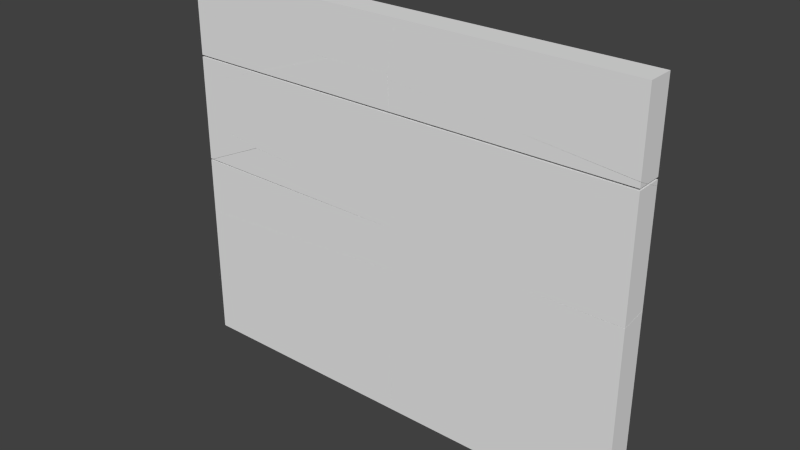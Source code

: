 # Source: SignPost_EXP_14.blend  (saved by Blender 2.76.0; exported with 4.5.12 LTS)
import bpy
from mathutils import Matrix  # noqa: F401  (used for matrix-valued properties, if any)

bpy.ops.wm.read_factory_settings(use_empty=True)
scene = bpy.context.scene
scene.name = 'Scene'

# ---- collections
col_collection_1 = bpy.data.collections.new('Collection 1'); scene.collection.children.link(col_collection_1)
col_collection_1.hide_render = True
col_collection_1.hide_viewport = True
col_collection_2 = bpy.data.collections.new('Collection 2'); scene.collection.children.link(col_collection_2)

# ---- world
world_world = bpy.data.worlds.new('World'); scene.world = world_world
world_world.color = (0.05088, 0.05088, 0.05088)
world_world.use_sun_shadow = False
world_world.sun_shadow_jitter_overblur = 0.0
world_world.cycles.sampling_method = 'MANUAL'
world_world.cycles.sample_map_resolution = 256

# ---- meshes
me_cube_000 = bpy.data.meshes.new('Cube.000')
me_cube_000.from_pydata([(-0.6108, -0.1727, 0.813), (-0.6108, -0.1035, 0.5336), (-0.6108, -0.1727, 0.8181), (-0.6108, -0.1035, 0.5372), (-0.6108, -0.1035, 0.02599), (-0.6108, -0.1035, 1.031), (-0.6108, -0.1035, 0.813), (-0.6108, -0.1035, 0.8181), (0.6108, -0.1035, 1.031), (0.6108, -0.1035, 0.02599), (-0.6108, -0.1035, 0.2462), (-0.6108, -0.1035, 0.2507), (0.6108, -0.1727, 0.02599), (0.6108, -0.1727, 1.031), (-0.6108, -0.1727, 1.031), (-0.6108, -0.1727, 0.02599), (-0.6108, -0.1727, 0.5372), (-0.6108, -0.1727, 0.5336), (-0.6108, -0.1727, 0.2507), (-0.6108, -0.1727, 0.2462), (0.6108, -0.1727, 0.2462), (0.6108, -0.1727, 0.2507), (0.6108, -0.1727, 0.5336), (0.6108, -0.1727, 0.5372), (0.6108, -0.1727, 0.813), (0.6108, -0.1727, 0.8181), (0.6108, -0.1035, 0.2462), (0.6108, -0.1035, 0.2507), (0.6108, -0.1035, 0.5336), (0.6108, -0.1035, 0.5372), (0.6108, -0.1035, 0.813), (0.6108, -0.1035, 0.8181)], [], [(20, 19, 15, 12), (12, 15, 4, 9), (27, 28, 22, 21), (31, 7, 5, 8), (10, 4, 15, 19), (25, 2, 7, 31), (31, 8, 13, 25), (20, 26, 10, 19), (5, 7, 2, 14), (9, 26, 20, 12), (8, 5, 14, 13), (6, 3, 16, 0), (29, 30, 24, 23), (1, 11, 18, 17), (9, 4, 10, 26), (27, 11, 1, 28), (21, 18, 11, 27), (29, 3, 6, 30), (22, 28, 1, 17), (13, 14, 2, 25), (24, 30, 6, 0), (24, 0, 16, 23), (23, 16, 3, 29), (22, 17, 18, 21)])
_uv = me_cube_000.uv_layers.new(name='UVMap')
_uv.uv.foreach_set('vector', [0.9973, 0.2166, 0.0007367, 0.2166, 0.0007367, -0.001946, 0.9973, -0.002059, 0.0007367, 0.0, 0.0007367, 0.0, 0.0007367, 0.0, 0.0007367, 0.0, 0.0007367, 0.0, 0.0007367, 0.0, 0.0007367, 0.0, 0.0007367, 0.0, 0.0007367, 0.0, 0.0007367, 0.0, 0.0007367, 0.0, 0.0007367, 0.0, 0.0007367, 0.0, 0.0007367, 0.0, 0.0007367, 0.0, 0.0007367, 0.0, 0.0007367, 0.0, 0.0007367, 0.0, 0.0007367, 0.0, 0.0007367, 0.0, 0.0007367, 0.0, 0.0007367, 0.0, 0.0007367, 0.0, 0.0007367, 0.0, 0.0007367, 0.0, 0.0007367, 0.0, 0.0007367, 0.0, 0.0007367, 0.0, 0.0007367, 0.0, 0.0007367, 0.0, 0.0007367, 0.0, 0.0007367, 0.0, 0.0007367, 0.0, 0.0007367, 0.0, 0.0007367, 0.0, 0.0007367, 0.0, 0.0007367, 0.0, 0.0007367, 0.0, 0.0007367, 0.0, 0.0007367, 0.0, 0.0007367, 0.0, 0.0007367, 0.0, 0.0007367, 0.0, 0.0007367, 0.0, 0.0007367, 0.0, 0.0007367, 0.0, 0.0007367, 0.0, 0.0007367, 0.0, 0.0007367, 0.0, 0.0007367, 0.0, 0.0007367, 0.0, 0.0007367, 0.0, 0.0007367, 0.0, 0.0007367, 0.0, 0.0007367, 0.0, 0.0007367, 0.0, 0.0007367, 0.0, 0.0007367, 0.0, 0.0007367, 0.0, 0.0007367, 0.0, 0.0007367, 0.0, 0.0007367, 0.0, 0.0007367, 0.0, 0.0007367, 0.0, 0.0007367, 0.0, 0.0007367, 0.0, 0.0007367, 0.0, 0.0007367, 0.0, 0.0007367, 0.0, 0.0007367, 0.0, 0.0007367, 0.0, 0.0007367, 0.0, 0.9973, 0.9987, 0.0007367, 0.9984, 0.0007367, 0.7561, 0.9973, 0.7561, 0.0007367, 0.0, 0.0007367, 0.0, 0.0007367, 0.0, 0.0007367, 0.0, 0.9973, 0.7561, 0.0007367, 0.7561, 0.0007367, 0.499, 0.9973, 0.499, 0.0007367, 0.0, 0.0007367, 0.0, 0.0007367, 0.0, 0.0007367, 0.0, 0.9973, 0.4977, 0.0007367, 0.4977, 0.0007367, 0.2207, 0.9973, 0.2207])
me_cube_000.use_remesh_preserve_volume = False
me_cube_000.use_remesh_preserve_attributes = False
me_cube_000.use_mirror_vertex_groups = False
me_cube_000.update()
me_mesh_069 = bpy.data.meshes.new('Mesh.069')
me_mesh_069.from_pydata([(0.2377, 0.02775, 0.06851), (0.2242, -0.04139, 0.04151), (0.2483, -0.04139, 0.0418), (0.2478, 0.02775, 0.06864), (-0.1248, 0.02775, 0.05814), (0.07168, -0.04139, 0.03714), (0.2508, -0.04139, 0.007303), (0.2537, 0.02775, -0.01366), (-0.3368, 0.02775, -0.01751), (-0.3551, 0.01471, -0.04124), (-0.3551, 0.01163, -0.0453), (-0.1593, -0.04139, -0.0453), (0.2524, -0.04139, -0.0453), (0.2547, 0.02775, -0.0453), (-0.3551, 0.02775, -0.02414), (-0.3551, 0.02775, -0.0453), (0.2242, -0.04139, 0.04151), (0.2483, -0.04139, 0.0418), (0.2478, 0.02775, 0.06864), (0.2377, 0.02775, 0.06851), (0.07168, -0.04139, 0.03714), (-0.1248, 0.02775, 0.05814), (0.2508, -0.04139, 0.007303), (0.2537, 0.02775, -0.01366), (-0.3551, 0.01471, -0.04124), (-0.3551, 0.01163, -0.0453), (-0.1593, -0.04139, -0.0453), (-0.3368, 0.02775, -0.01751), (0.2524, -0.04139, -0.0453), (0.2547, 0.02775, -0.0453), (-0.3551, 0.02775, -0.02414)], [], [(19, 16, 17, 18), (21, 20, 16, 19), (18, 17, 22, 23), (27, 24, 25, 26, 20, 21), (23, 22, 28, 29), (24, 27, 30), (13, 15, 14, 8, 4, 0, 3, 7), (12, 11, 10, 15, 13), (14, 15, 10, 9), (11, 12, 6, 2, 1, 5)])
_k = set([(0, 3), (0, 4), (1, 2), (1, 5), (2, 6), (3, 7), (4, 8), (5, 11), (6, 12), (7, 13), (8, 14), (9, 10), (9, 14), (10, 11), (12, 13), (16, 17), (16, 20), (17, 22), (18, 19), (18, 23), (19, 21), (20, 26), (21, 27), (22, 28), (23, 29), (24, 25), (24, 30), (25, 26), (27, 30), (28, 29)])
me_mesh_069.attributes.new('sharp_edge', 'BOOLEAN', 'EDGE').data.foreach_set('value', [ (min(e.vertices), max(e.vertices)) in _k for e in me_mesh_069.edges])
_uv = me_mesh_069.uv_layers.new(name='UVMap')
_uv.uv.foreach_set('vector', [0.2949, 0.0, 0.7032, 0.0, 0.7046, 0.7046, 0.2954, 0.2954, 1.0, 0.2947, 1.0, 0.7032, 0.7032, 0.7032, 0.2949, 0.2949, 0.2954, 0.0, 0.7046, 0.0, 1.0, 0.2947, 1.0, 0.7029, 0.5064, 0.0, 0.6388, 0.0, 0.6657, 0.006018, 0.9339, 0.382, 0.7032, 0.7032, 0.2947, 0.2947, 0.2971, 0.0, 0.7053, 0.0, 0.913, 0.2083, 0.422, 0.1253, 0.3612, 0.0, 0.4936, 0.0, 0.4927, 0.4865, 0.0007367, 0.0, 0.0007367, 0.0, 0.0007367, 0.0, 0.0007367, 0.0, 0.0007367, 0.0, 0.0007367, 0.0, 0.0007367, 0.0, 0.0007367, 0.0, 0.0007367, 0.0, 0.0007367, 0.0, 0.0007367, 0.0, 0.0007367, 0.0, 0.0007367, 0.0, 0.0007367, 0.0, 0.0007367, 0.0, 0.0007367, 0.0, 0.0007367, 0.0, 0.1605, 0.7561, 0.4964, 0.7561, 0.495, 0.8159, 0.493, 0.8552, 0.4734, 0.8548, 0.3489, 0.8499])
me_mesh_069.use_remesh_preserve_volume = False
me_mesh_069.use_remesh_preserve_attributes = False
me_mesh_069.use_mirror_vertex_groups = False
me_mesh_069.update()
me_mesh_068 = bpy.data.meshes.new('Mesh.068')
me_mesh_068.from_pydata([(-0.2403, 0.03436, 0.0719), (-0.2288, -0.01954, 0.1134), (-0.2329, 0.03436, 0.1134), (-0.2502, 0.03436, 0.01433), (-0.2492, -0.03477, -0.01232), (-0.2275, -0.03477, 0.1134), (-0.2453, 0.03436, -0.05894), (-0.2484, -0.03477, -0.02549), (-0.2433, -0.03477, -0.02619), (0.1709, 0.03436, -0.09975), (0.2005, 0.02829, -0.09975), (-0.04673, -0.03477, -0.04542), (0.3682, -0.005842, -0.09975), (0.3682, -0.03477, -0.08589), (0.3682, 0.03436, -0.09975), (0.3682, 0.03436, 0.1134), (0.3682, -0.03477, 0.1134), (-0.2288, -0.01954, 0.1134), (-0.2329, 0.03436, 0.1134), (-0.2492, -0.03477, -0.01232), (-0.2275, -0.03477, 0.1134), (-0.2403, 0.03436, 0.0719), (-0.2502, 0.03436, 0.01433), (-0.2453, 0.03436, -0.05894), (-0.2484, -0.03477, -0.02549), (0.1709, 0.03436, -0.09975), (0.2005, 0.02829, -0.09975), (0.3682, -0.005842, -0.09975), (0.3682, -0.03477, -0.08589), (-0.04673, -0.03477, -0.04542), (-0.2433, -0.03477, -0.02619)], [], [(21, 17, 18), (22, 19, 20, 17, 21), (19, 22, 23, 24), (29, 10, 27, 28), (12, 14, 15, 16, 13), (25, 14, 12, 26), (15, 2, 1, 5, 16), (16, 5, 4, 7, 30, 11, 13), (24, 23, 8), (8, 23, 9, 10, 29), (14, 25, 6, 3, 0, 2, 15)])
_k = set([(0, 2), (0, 3), (1, 2), (1, 5), (3, 6), (4, 5), (4, 7), (6, 25), (7, 30), (8, 24), (8, 29), (9, 10), (9, 23), (10, 27), (11, 13), (11, 30), (12, 13), (12, 26), (17, 18), (17, 20), (18, 21), (19, 20), (19, 24), (21, 22), (22, 23), (25, 26), (27, 28), (28, 29)])
me_mesh_068.attributes.new('sharp_edge', 'BOOLEAN', 'EDGE').data.foreach_set('value', [ (min(e.vertices), max(e.vertices)) in _k for e in me_mesh_068.edges])
_uv = me_mesh_068.uv_layers.new(name='UVMap')
_uv.uv.foreach_set('vector', [1.0, 0.2951, 1.0, 0.6145, 0.6815, 0.2958, 0.3715, 0.0, 0.887, 0.0, 0.7203, 0.6446, 0.6145, 0.6145, 0.2951, 0.2951, 0.113, 0.0, 0.6285, 0.0, 0.6255, 0.6255, 0.1124, 0.1124, 1.0, 0.297, 1.0, 0.6706, 0.5426, 0.4667, 0.3705, 0.2947, 0.0007367, 0.0, 0.0007367, 0.0, 0.0007367, 0.0, 0.0007367, 0.0, 0.0007367, 0.0, 0.0007367, 0.0, 0.0007367, 0.0, 0.0007367, 0.0, 0.0007367, 0.0, 0.0007367, 0.0, 0.0007367, 0.0, 0.0007367, 0.0, 0.0007367, 0.0, 0.0007367, 0.0, 0.9973, 0.9987, 0.5113, 0.9985, 0.4936, 0.8555, 0.4943, 0.8406, 0.4985, 0.8398, 0.6588, 0.8179, 0.9973, 0.7719, 0.1124, 0.0, 1.0, 0.2973, 1.0, 0.7046, 0.2954, 0.0, 0.7027, 0.0, 0.7061, 0.6258, 0.6706, 0.6706, 0.297, 0.297, 0.0007367, 0.0, 0.0007367, 0.0, 0.0007367, 0.0, 0.0007367, 0.0, 0.0007367, 0.0, 0.0007367, 0.0, 0.0007367, 0.0])
me_mesh_068.use_remesh_preserve_volume = False
me_mesh_068.use_remesh_preserve_attributes = False
me_mesh_068.use_mirror_vertex_groups = False
me_mesh_068.update()
me_mesh_067 = bpy.data.meshes.new('Mesh.067')
me_mesh_067.from_pydata([(0.2027, 0.04141, -0.02514), (-0.1408, -0.02772, 0.0417), (0.4026, -0.02772, -0.01203), (0.4026, 0.000658, -0.02553), (-0.2107, 0.04141, 0.01539), (-0.2136, -0.02772, 0.04883), (-0.2106, 0.04141, 0.006241), (-0.2135, -0.02772, 0.02711), (-0.2096, 0.04141, -0.02553), (-0.2118, -0.02772, -0.02553), (0.4026, -0.02772, -0.02553), (-0.2096, 0.04141, -0.02553), (-0.2106, 0.04141, 0.006241), (-0.2107, 0.04141, 0.01539), (0.2027, 0.04141, -0.02514), (-0.2118, -0.02772, -0.02553), (0.4026, 0.000658, -0.02553), (0.4026, -0.02772, -0.01203), (-0.1408, -0.02772, 0.0417), (-0.2136, -0.02772, 0.04883), (-0.2135, -0.02772, 0.02711)], [], [(13, 19, 18, 14), (19, 13, 12, 20), (20, 12, 11, 15), (17, 10, 16), (9, 10, 17, 1, 5, 7), (14, 18, 2, 3), (0, 8, 6, 4), (10, 9, 8, 0, 16)])
_k = set([(0, 4), (0, 16), (1, 5), (1, 17), (2, 3), (2, 18), (3, 14), (4, 6), (5, 7), (6, 8), (7, 9), (8, 9), (11, 12), (11, 15), (12, 13), (13, 14), (15, 20), (16, 17), (18, 19), (19, 20)])
me_mesh_067.attributes.new('sharp_edge', 'BOOLEAN', 'EDGE').data.foreach_set('value', [ (min(e.vertices), max(e.vertices)) in _k for e in me_mesh_067.edges])
_uv = me_mesh_067.uv_layers.new(name='UVMap')
_uv.uv.foreach_set('vector', [0.3749, 0.0, 0.8899, 0.0, 1.0, 0.1101, 1.0, 0.625, 0.1101, 0.0, 0.6251, 0.0, 1.0, 0.297, 1.0, 0.7051, 0.7051, 0.7051, 0.297, 0.297, 0.4227, 0.297, 0.9133, 0.7051, 0.0007367, 0.0, 0.0007367, 0.0, 0.0007367, 0.0, 0.4961, 0.7561, 0.9973, 0.7561, 0.9973, 0.7715, 0.554, 0.8326, 0.4946, 0.8407, 0.4947, 0.816, 0.375, 0.0, 0.8899, 0.0, 0.7192, 0.6447, 0.5522, 0.4774, 0.0007367, 0.0, 0.0007367, 0.0, 0.0007367, 0.0, 0.0007367, 0.0, 0.0007367, 0.0, 0.0007367, 0.0, 0.0007367, 0.0, 0.0007367, 0.0, 0.0007367, 0.0])
me_mesh_067.use_remesh_preserve_volume = False
me_mesh_067.use_remesh_preserve_attributes = False
me_mesh_067.use_mirror_vertex_groups = False
me_mesh_067.update()
me_mesh_066 = bpy.data.meshes.new('Mesh.066')
me_mesh_066.from_pydata([(-0.04916, 0.0272, 0.05811), (-0.06767, 0.001477, 0.05715), (-0.06767, -0.01541, 0.05589), (-0.02721, 0.0272, 0.05696), (-0.06767, 0.02588, -0.03427), (-0.06767, 0.02709, -0.03932), (0.3599, -0.04194, 0.02174), (0.1624, 0.0272, 0.04293), (-0.06767, -0.04194, 0.05336), (-0.04584, 0.0272, -0.03152), (-0.05702, 0.008565, -0.06026), (-0.06767, 0.01137, -0.06026), (0.1306, -0.04194, -0.06026), (-0.06767, -0.04194, -0.06026), (-0.04916, 0.0272, 0.05811), (-0.02721, 0.0272, 0.05696), (0.1624, 0.0272, 0.04293), (-0.04584, 0.0272, -0.03152), (-0.06767, 0.02709, -0.03932), (-0.06767, 0.01137, -0.06026), (-0.05702, 0.008565, -0.06026), (-0.06767, 0.02588, -0.03427), (0.1306, -0.04194, -0.06026), (0.3599, -0.04194, 0.02174), (-0.06767, -0.04194, 0.05336), (-0.06767, -0.01541, 0.05589), (-0.06767, 0.001477, 0.05715)], [], [(14, 26, 25, 15), (20, 17, 16, 23, 12), (21, 0, 3, 7, 9, 18), (22, 13, 19, 10), (24, 13, 22, 6), (19, 13, 24, 2, 1, 21, 18), (26, 14, 4), (5, 17, 20, 11), (23, 16, 15, 25, 8)])
_k = set([(0, 3), (0, 21), (1, 2), (1, 21), (2, 24), (3, 7), (4, 14), (4, 26), (5, 11), (5, 17), (6, 22), (6, 24), (7, 9), (8, 23), (8, 25), (9, 18), (10, 19), (10, 22), (11, 20), (12, 20), (12, 23), (14, 15), (15, 16), (16, 17), (18, 19), (25, 26)])
me_mesh_066.attributes.new('sharp_edge', 'BOOLEAN', 'EDGE').data.foreach_set('value', [ (min(e.vertices), max(e.vertices)) in _k for e in me_mesh_066.edges])
_uv = me_mesh_066.uv_layers.new(name='UVMap')
_uv.uv.foreach_set('vector', [0.3424, 0.0, 0.5196, 0.0, 1.0, 0.3638, 1.0, 0.657, 0.4048, 0.4048, 0.2944, 0.2944, 0.2957, 0.0, 0.7059, 0.0, 0.705, 0.3699, 0.0007367, 0.0, 0.0007367, 0.0, 0.0007367, 0.0, 0.0007367, 0.0, 0.0007367, 0.0, 0.0007367, 0.0, 0.0007367, 0.0, 0.0007367, 0.0, 0.0007367, 0.0, 0.0007367, 0.0, 0.0007367, 0.8853, 0.0007367, 0.7561, 0.1625, 0.7561, 0.3495, 0.8493, 0.0007367, 0.0, 0.0007367, 0.0, 0.0007367, 0.0, 0.0007367, 0.0, 0.0007367, 0.0, 0.0007367, 0.0, 0.0007367, 0.0, 0.4804, 0.0, 0.6576, 0.0, 1.0, 0.5193, 0.4942, 0.0, 1.0, 0.2944, 1.0, 0.4048, 0.7128, 0.221, 0.2941, 0.0, 0.7043, 0.0, 0.343, 0.0, 0.6362, 0.0, 0.9847, 0.6899])
me_mesh_066.use_remesh_preserve_volume = False
me_mesh_066.use_remesh_preserve_attributes = False
me_mesh_066.use_mirror_vertex_groups = False
me_mesh_066.update()
me_mesh_065 = bpy.data.meshes.new('Mesh.065')
me_mesh_065.from_pydata([(-0.002687, 0.005055, -0.05433), (0.0143, 0.005055, 0.0364), (-0.00387, -0.02022, 0.03536), (-0.00387, 0.005055, -0.06038), (-0.00387, 0.005055, 0.04296), (-0.002687, 0.005055, -0.05433), (0.0143, 0.005055, 0.0364), (-0.00387, 0.005055, 0.04296), (-0.00387, 0.005055, -0.06038), (-0.00387, -0.02022, 0.03536)], [], [(9, 1, 7), (8, 4, 6, 5), (3, 0, 1, 9), (4, 8, 2)])
_k = set([(0, 1), (0, 3), (1, 7), (2, 4), (2, 8), (3, 9), (4, 6), (5, 6), (5, 8), (7, 9)])
me_mesh_065.attributes.new('sharp_edge', 'BOOLEAN', 'EDGE').data.foreach_set('value', [ (min(e.vertices), max(e.vertices)) in _k for e in me_mesh_065.edges])
_uv = me_mesh_065.uv_layers.new(name='UVMap')
_uv.uv.foreach_set('vector', [0.5201, 0.5201, 0.3458, 0.3458, 0.5206, 0.3451, 0.0007367, 0.0, 0.0007367, 0.0, 0.0007367, 0.0, 0.0007367, 0.0, 0.4789, 0.0, 0.4903, 0.0, 1.0, 0.3458, 1.0, 0.5201, 0.0007367, 0.0, 0.0007367, 0.0, 0.0007367, 0.0])
me_mesh_065.use_remesh_preserve_volume = False
me_mesh_065.use_remesh_preserve_attributes = False
me_mesh_065.use_mirror_vertex_groups = False
me_mesh_065.update()
me_mesh_064 = bpy.data.meshes.new('Mesh.064')
me_mesh_064.from_pydata([(0.2559, 0.0356, 0.1774), (0.2581, -0.03354, 0.1783), (0.2566, -0.03354, 0.04703), (0.05968, 0.0356, 0.1657), (-0.2105, -0.03354, 0.1503), (-0.3571, 0.0356, 0.1406), (-0.3571, -0.03354, 0.1415), (0.2556, -0.01648, 0.001814), (0.2524, 0.0356, -0.1363), (0.2539, 0.0356, 0.001814), (0.2561, -0.03354, 0.001814), (0.2534, -0.03354, -0.2184), (0.2514, 0.0356, -0.2184), (-0.3571, -0.03354, 0.001814), (-0.3571, -0.03354, -0.2184), (-0.3571, 0.0356, 0.001814), (-0.3571, 0.0356, -0.2184), (-0.3571, -0.03354, 0.1415), (-0.3571, 0.0356, 0.1406), (0.05968, 0.0356, 0.1657), (0.2559, 0.0356, 0.1774), (0.2566, -0.03354, 0.04703), (0.2581, -0.03354, 0.1783), (-0.2105, -0.03354, 0.1503), (0.2534, -0.03354, -0.2184), (0.2561, -0.03354, 0.001814), (0.2561, -0.03354, 0.001814), (0.2556, -0.01648, 0.001814), (0.2556, -0.01648, 0.001814), (0.2539, 0.0356, 0.001814), (0.2539, 0.0356, 0.001814), (0.2514, 0.0356, -0.2184), (0.2524, 0.0356, -0.1363)], [], [(19, 23, 22, 20), (23, 19, 18, 17), (27, 32, 30), (32, 27, 25, 11, 12), (26, 13, 14, 24), (29, 15, 13, 26, 28), (15, 16, 14, 13), (24, 14, 16, 31), (31, 16, 15, 29, 8), (20, 22, 21, 7, 9), (7, 21, 10), (5, 15, 13, 6), (29, 15, 5, 3, 0), (6, 13, 26, 2, 1, 4)])
_k = set([(0, 3), (0, 29), (1, 2), (1, 4), (2, 26), (3, 5), (4, 6), (5, 6), (7, 9), (7, 10), (8, 29), (8, 31), (9, 20), (10, 21), (11, 12), (11, 25), (12, 32), (17, 18), (17, 23), (18, 19), (19, 20), (21, 22), (22, 23), (24, 26), (24, 31), (25, 27), (26, 28), (27, 30), (28, 29), (30, 32)])
me_mesh_064.attributes.new('sharp_edge', 'BOOLEAN', 'EDGE').data.foreach_set('value', [ (min(e.vertices), max(e.vertices)) in _k for e in me_mesh_064.edges])
_uv = me_mesh_064.uv_layers.new(name='UVMap')
_uv.uv.foreach_set('vector', [0.2944, 0.0, 0.7031, 0.0, 0.705, 0.705, 0.2952, 0.2952, 0.7031, 0.7031, 0.2944, 0.2944, 0.9247, 0.2934, 0.9248, 0.7028, 1.0, 0.3962, 1.0, 0.705, 0.6897, 0.3946, 0.295, 0.0, 0.6038, 0.0, 0.7046, 0.1007, 0.7032, 0.591, 0.2945, 0.1829, 0.501, 0.2166, 0.0007367, 0.2166, 0.0007367, -0.001946, 0.4988, -0.002002, 0.0007367, 0.0, 0.0007367, 0.0, 0.0007367, 0.0, 0.0007367, 0.0, 0.0007367, 0.0, 0.0007367, 0.0, 0.0007367, 0.0, 0.0007367, 0.0, 0.0007367, 0.0, 0.0007367, 0.0, 0.0007367, 0.0, 0.0007367, 0.0, 0.0007367, 0.0, 0.0007367, 0.0, 0.0007367, 0.0, 0.0007367, 0.0, 0.0007367, 0.0, 0.0007367, 0.0, 0.2952, 0.0, 0.705, 0.0, 1.0, 0.2951, 1.0, 0.3861, 0.6796, 0.3845, 0.6139, 0.0, 0.7049, 0.0, 0.7047, 0.09061, 0.0007367, 0.0, 0.0007367, 0.0, 0.0007367, 0.0, 0.0007367, 0.0, 0.0007367, 0.0, 0.0007367, 0.0, 0.0007367, 0.0, 0.0007367, 0.0, 0.0007367, 0.0, 0.0007367, 0.353, 0.0007367, 0.2207, 0.501, 0.2207, 0.5014, 0.2606, 0.5026, 0.3891, 0.1203, 0.3617])
me_mesh_064.use_remesh_preserve_volume = False
me_mesh_064.use_remesh_preserve_attributes = False
me_mesh_064.use_mirror_vertex_groups = False
me_mesh_064.update()
me_mesh_063 = bpy.data.meshes.new('Mesh.063')
me_mesh_063.from_pydata([(-0.02252, 0.02261, 0.01257), (-0.03118, 0.008187, -0.009673), (-0.03118, 0.02488, 0.01257), (-0.005515, 0.01804, 0.01257), (0.1527, -0.02457, 0.01257), (-0.03118, -0.02457, -0.05319), (-0.03118, -0.02457, 0.01257), (-0.03118, 0.02488, 0.01257), (-0.03118, 0.008187, -0.009673), (-0.03118, -0.02457, -0.05319), (0.1527, -0.02457, 0.01257), (-0.005515, 0.01804, 0.01257), (-0.02252, 0.02261, 0.01257)], [], [(11, 4, 5, 8, 12), (12, 8, 7), (9, 6, 2, 1), (10, 6, 9), (2, 6, 10, 3, 0)])
_k = set([(0, 2), (0, 3), (1, 2), (1, 9), (3, 10), (4, 5), (4, 11), (5, 8), (7, 8), (7, 12), (9, 10), (11, 12)])
me_mesh_063.attributes.new('sharp_edge', 'BOOLEAN', 'EDGE').data.foreach_set('value', [ (min(e.vertices), max(e.vertices)) in _k for e in me_mesh_063.edges])
_uv = me_mesh_063.uv_layers.new(name='UVMap')
_uv.uv.foreach_set('vector', [0.452, 0.452, 0.705, 0.393, 0.7043, 0.6897, 0.5099, 0.5099, 0.4245, 0.4245, 1.0, 0.4245, 1.0, 0.5099, 0.7666, 0.2751, 0.0007367, 0.0, 0.0007367, 0.0, 0.0007367, 0.0, 0.0007367, 0.0, 0.1508, 0.7561, 0.0007367, 0.7561, 0.0007367, 0.6948, 0.0007367, 0.0, 0.0007367, 0.0, 0.0007367, 0.0, 0.0007367, 0.0, 0.0007367, 0.0])
me_mesh_063.use_remesh_preserve_volume = False
me_mesh_063.use_remesh_preserve_attributes = False
me_mesh_063.use_mirror_vertex_groups = False
me_mesh_063.update()
me_mesh_062 = bpy.data.meshes.new('Mesh.062')
me_mesh_062.from_pydata([(-0.2067, -0.03375, 0.1078), (-0.2088, 0.03539, 0.1065), (-0.208, -0.03375, -0.0226), (-0.2006, -0.03375, 0.1381), (-0.1943, 0.03539, 0.1792), (-0.1892, -0.03375, 0.1937), (-0.1895, 0.03539, 0.2026), (0.261, -0.03375, 0.1955), (0.0002239, 0.03539, 0.2034), (0.4, -0.03375, 0.196), (0.4, 0.03539, 0.2049), (-0.2121, 0.03539, -0.206), (-0.2091, -0.01637, -0.0687), (-0.2107, 0.03539, -0.0687), (-0.213, 0.03539, -0.2889), (-0.2108, -0.03375, -0.2889), (-0.2085, -0.03375, -0.0687), (0.4, -0.03375, -0.2889), (0.4, -0.03375, -0.0687), (0.4, 0.03539, -0.2889), (0.4, 0.03539, -0.0687), (-0.208, -0.03375, -0.0226), (-0.2067, -0.03375, 0.1078), (-0.2006, -0.03375, 0.1381), (-0.1892, -0.03375, 0.1937), (0.261, -0.03375, 0.1955), (0.4, -0.03375, 0.196), (0.4, 0.03539, 0.2049), (-0.2088, 0.03539, 0.1065), (-0.1943, 0.03539, 0.1792), (-0.1895, 0.03539, 0.2026), (0.0002239, 0.03539, 0.2034), (-0.2091, -0.01637, -0.0687), (-0.2091, -0.01637, -0.0687), (-0.2107, 0.03539, -0.0687), (-0.2107, 0.03539, -0.0687), (-0.2121, 0.03539, -0.206), (-0.213, 0.03539, -0.2889), (-0.2108, -0.03375, -0.2889), (-0.2085, -0.03375, -0.0687), (-0.2085, -0.03375, -0.0687)], [], [(28, 22, 23, 29), (24, 30, 29, 23), (30, 24, 25, 31), (31, 25, 26, 27), (36, 33, 35), (33, 36, 37, 38, 40), (15, 17, 18, 39), (14, 19, 17, 15), (19, 20, 18, 17), (18, 20, 34, 32, 39), (19, 14, 11, 34, 20), (22, 28, 13, 12, 21), (21, 12, 16), (9, 18, 20, 10), (39, 18, 9, 7, 5, 3, 0, 2), (20, 34, 1, 4, 6, 8, 10)])
_k = set([(0, 2), (0, 3), (1, 4), (1, 34), (2, 39), (3, 5), (4, 6), (5, 7), (6, 8), (7, 9), (8, 10), (9, 10), (11, 14), (11, 34), (12, 13), (12, 16), (13, 28), (14, 15), (15, 39), (16, 21), (21, 22), (22, 23), (23, 24), (24, 25), (25, 26), (26, 27), (27, 31), (28, 29), (29, 30), (30, 31), (32, 34), (32, 39), (33, 35), (33, 40), (35, 36), (36, 37), (37, 38), (38, 40)])
me_mesh_062.attributes.new('sharp_edge', 'BOOLEAN', 'EDGE').data.foreach_set('value', [ (min(e.vertices), max(e.vertices)) in _k for e in me_mesh_062.edges])
_uv = me_mesh_062.uv_layers.new(name='UVMap')
_uv.uv.foreach_set('vector', [0.2944, 0.0, 0.7056, 0.0, 1.0, 0.293, 1.0, 0.7021, 1.0, 0.2958, 1.0, 0.7032, 0.7021, 0.7021, 0.293, 0.293, 0.2968, 0.0, 0.7042, 0.0, 0.7048, 0.7048, 0.297, 0.297, 0.297, 0.0, 0.7048, 0.0, 0.9219, 0.2174, 0.9216, 0.6255, 0.7036, 0.7036, 0.3967, 0.3967, 0.7045, 0.3944, 0.3967, 0.0, 0.7036, 0.0, 0.889, 0.1848, 0.8889, 0.5935, 0.3966, 0.1027, 0.4991, -0.002002, 0.9973, -0.002059, 0.9973, 0.2166, 0.5009, 0.2166, 0.0007367, 0.0, 0.0007367, 0.0, 0.0007367, 0.0, 0.0007367, 0.0, 0.0007367, 0.0, 0.0007367, 0.0, 0.0007367, 0.0, 0.0007367, 0.0, 0.0007367, 0.0, 0.0007367, 0.0, 0.0007367, 0.0, 0.0007367, 0.0, 0.0007367, 0.0, 0.0007367, 0.0, 0.0007367, 0.0, 0.0007367, 0.0, 0.0007367, 0.0, 0.0007367, 0.0, 0.2944, 0.0, 0.7056, 0.0, 0.7045, 0.3842, 0.3865, 0.3865, 0.2936, 0.2936, 0.2936, 0.0, 0.3865, 0.0, 0.3865, 0.09263, 0.0007367, 0.0, 0.0007367, 0.0, 0.0007367, 0.0, 0.0007367, 0.0, 0.501, 0.2207, 0.9973, 0.2207, 0.9973, 0.4755, 0.884, 0.475, 0.5167, 0.4732, 0.5074, 0.4188, 0.5024, 0.3891, 0.5013, 0.2614, 0.0007367, 0.0, 0.0007367, 0.0, 0.0007367, 0.0, 0.0007367, 0.0, 0.0007367, 0.0, 0.0007367, 0.0, 0.0007367, 0.0])
me_mesh_062.use_remesh_preserve_volume = False
me_mesh_062.use_remesh_preserve_attributes = False
me_mesh_062.use_mirror_vertex_groups = False
me_mesh_062.update()
me_mesh_061 = bpy.data.meshes.new('Mesh.061')
me_mesh_061.from_pydata([(0.2348, 0.03407, 0.1932), (0.3789, 0.004099, 0.1932), (0.3789, 0.03407, 0.1789), (-0.2287, 0.03407, 0.05231), (-0.2348, -0.03507, 0.1764), (-0.2354, -0.03507, 0.1932), (-0.2332, 0.03407, 0.1932), (-0.2258, 0.03407, -0.03668), (-0.228, -0.03507, -0.03502), (-0.2202, 0.03407, -0.06164), (-0.2166, -0.01032, -0.08261), (-0.216, -0.01788, -0.08618), (-0.2146, -0.03507, -0.0943), (-0.2165, -0.03507, -0.08618), (-0.2105, 0.03407, -0.1023), (-0.2105, -0.03507, -0.1115), (-0.2144, 0.03407, -0.08618), (0.2389, 0.03407, -0.1002), (-0.02093, -0.03507, -0.1106), (0.3789, 0.03407, -0.09941), (0.3789, -0.03507, -0.1084), (0.3789, 0.03407, -0.08618), (0.3789, -0.03507, -0.08618), (0.3789, -0.03507, 0.1932), (0.3789, 0.03407, 0.1789), (0.3789, 0.004099, 0.1932), (0.2348, 0.03407, 0.1932), (-0.2332, 0.03407, 0.1932), (-0.2354, -0.03507, 0.1932), (-0.2348, -0.03507, 0.1764), (-0.228, -0.03507, -0.03502), (-0.2202, 0.03407, -0.06164), (-0.2258, 0.03407, -0.03668), (-0.2287, 0.03407, 0.05231), (-0.216, -0.01788, -0.08618), (-0.2144, 0.03407, -0.08618), (-0.2144, 0.03407, -0.08618), (-0.2105, 0.03407, -0.1023), (-0.02093, -0.03507, -0.1106), (-0.2105, -0.03507, -0.1115), (0.2389, 0.03407, -0.1002), (0.3789, 0.03407, -0.09941), (0.3789, -0.03507, -0.1084), (-0.2165, -0.03507, -0.08618), (-0.2165, -0.03507, -0.08618), (-0.2146, -0.03507, -0.0943), (-0.2166, -0.01032, -0.08261)], [], [(26, 1, 24), (33, 29, 28, 6), (32, 30, 29, 33), (23, 25, 0, 27, 5), (34, 45, 43), (37, 39, 45, 34, 35), (40, 38, 39, 37), (38, 40, 41, 42), (19, 21, 22, 20), (36, 21, 19, 17, 14), (22, 21, 36, 11, 44), (22, 44, 12, 15, 18, 20), (30, 32, 31, 46, 13), (46, 31, 16), (25, 23, 22, 21, 2), (23, 5, 4, 8, 44, 22), (22, 44, 10, 36, 21), (21, 36, 9, 7, 3, 27, 0, 2)])
_k = set([(0, 2), (0, 25), (1, 24), (1, 26), (2, 25), (3, 7), (3, 27), (4, 5), (4, 8), (5, 27), (6, 28), (6, 33), (7, 9), (8, 44), (9, 36), (10, 36), (10, 44), (11, 36), (11, 44), (12, 15), (12, 44), (13, 30), (13, 46), (14, 17), (14, 36), (15, 18), (16, 31), (16, 46), (17, 19), (18, 20), (19, 20), (24, 26), (28, 29), (29, 30), (31, 32), (32, 33), (34, 35), (34, 43), (35, 37), (37, 40), (38, 39), (38, 42), (39, 45), (40, 41), (41, 42), (43, 45)])
me_mesh_061.attributes.new('sharp_edge', 'BOOLEAN', 'EDGE').data.foreach_set('value', [ (min(e.vertices), max(e.vertices)) in _k for e in me_mesh_061.edges])
_uv = me_mesh_061.uv_layers.new(name='UVMap')
_uv.uv.foreach_set('vector', [0.3574, 0.06619, 0.4886, 0.4138, 0.3122, 0.2372, 1.0, 0.2968, 1.0, 0.705, 0.9336, 0.7051, 0.4429, 0.297, 0.2974, 0.0, 0.7066, 0.0, 0.705, 0.705, 0.2968, 0.2968, 0.0007367, 0.0, 0.0007367, 0.0, 0.0007367, 0.0, 0.0007367, 0.0, 0.0007367, 0.0, 1.0, 0.6018, 1.0, 0.703, 0.9032, 0.6067, 1.0, 0.2966, 1.0, 0.7033, 0.703, 0.703, 0.6018, 0.6018, 0.7205, 0.2963, 1.0, 0.2967, 1.0, 0.7033, 0.7033, 0.7033, 0.2966, 0.2966, 0.7033, 0.7033, 0.2967, 0.2967, 0.2967, 0.07778, 0.7033, 0.07797, 0.0007367, 0.0, 0.0007367, 0.0, 0.0007367, 0.0, 0.0007367, 0.0, 0.0007367, 0.0, 0.0007367, 0.0, 0.0007367, 0.0, 0.0007367, 0.0, 0.0007367, 0.0, 0.0007367, 0.0, 0.0007367, 0.0, 0.0007367, 0.0, 0.0007367, 0.0, 0.0007367, 0.0, 0.9973, 0.4977, 0.5116, 0.4977, 0.5131, 0.4897, 0.5165, 0.4729, 0.6711, 0.4738, 0.9973, 0.4759, 0.2934, 0.0, 0.7026, 0.0, 1.0, 0.2959, 1.0, 0.5573, 0.8606, 0.5643, 0.5573, 0.5573, 0.2959, 0.2959, 0.6587, 0.2963, 0.0007367, 0.0, 0.0007367, 0.0, 0.0007367, 0.0, 0.0007367, 0.0, 0.0007367, 0.0, 0.9973, 0.7561, 0.4962, 0.7561, 0.4966, 0.7404, 0.5022, 0.5434, 0.511, 0.499, 0.9973, 0.499, 0.0007367, 0.0, 0.0007367, 0.0, 0.0007367, 0.0, 0.0007367, 0.0, 0.0007367, 0.0, 0.0007367, 0.0, 0.0007367, 0.0, 0.0007367, 0.0, 0.0007367, 0.0, 0.0007367, 0.0, 0.0007367, 0.0, 0.0007367, 0.0, 0.0007367, 0.0])
me_mesh_061.use_remesh_preserve_volume = False
me_mesh_061.use_remesh_preserve_attributes = False
me_mesh_061.use_mirror_vertex_groups = False
me_mesh_061.update()
me_mesh_060 = bpy.data.meshes.new('Mesh.060')
me_mesh_060.from_pydata([(0.03623, 0.007374, -0.0106), (0.03623, -0.02212, 0.003533), (-0.1087, 0.007374, 0.003533), (0.03623, 0.007374, 0.003533), (0.03623, -0.02212, 0.003533), (0.03623, 0.007374, -0.0106), (-0.1087, 0.007374, 0.003533)], [], [(5, 3, 4), (2, 0, 1), (6, 3, 5), (4, 3, 6)])
_k = set([(0, 1), (0, 2), (1, 2), (4, 5), (4, 6), (5, 6)])
me_mesh_060.attributes.new('sharp_edge', 'BOOLEAN', 'EDGE').data.foreach_set('value', [ (min(e.vertices), max(e.vertices)) in _k for e in me_mesh_060.edges])
_uv = me_mesh_060.uv_layers.new(name='UVMap')
_uv.uv.foreach_set('vector', [0.0007367, 0.0, 0.0007367, 0.0, 0.0007367, 0.0, 1.0, 0.7066, 0.7817, 0.7058, 0.6063, 0.5304, 0.0007367, 0.0, 0.0007367, 0.0, 0.0007367, 0.0, 0.0007367, 0.0, 0.0007367, 0.0, 0.0007367, 0.0])
me_mesh_060.use_remesh_preserve_volume = False
me_mesh_060.use_remesh_preserve_attributes = False
me_mesh_060.use_mirror_vertex_groups = False
me_mesh_060.update()
me_mesh_059 = bpy.data.meshes.new('Mesh.059')
me_mesh_059.from_pydata([(0.2587, 0.03323, 0.009741), (0.2591, -0.03591, 0.0009699), (0.2529, -0.03591, -0.02939), (0.244, 0.03323, -0.06225), (0.2536, -0.01963, 0.02627), (0.255, -0.03591, 0.01854), (0.2548, 0.03323, 0.02627), (0.2415, -0.03591, -0.08446), (0.2392, 0.03323, -0.08546), (0.2532, -0.03591, 0.02627), (-0.2287, -0.03591, -0.1127), (0.04098, 0.03323, -0.09738), (-0.3738, -0.03591, -0.1214), (-0.3738, 0.03323, -0.1221), (0.2489, 0.03323, 0.05139), (0.2529, -0.01211, 0.02984), (0.2431, 0.03323, 0.07627), (0.241, -0.03591, 0.0778), (-0.1881, 0.03323, 0.1041), (-0.1983, -0.03591, 0.1062), (-0.3512, 0.03323, 0.02984), (-0.3523, 0.02804, 0.02984), (-0.3658, -0.03591, 0.02984), (-0.3591, 0.03323, 0.02627), (-0.3738, 0.03323, 0.01956), (-0.3738, -0.03591, 0.02622), (0.2591, -0.03591, 0.0009699), (0.2529, -0.03591, -0.02939), (0.255, -0.03591, 0.01854), (0.2548, 0.03323, 0.02627), (0.2548, 0.03323, 0.02627), (0.2548, 0.03323, 0.02627), (0.2536, -0.01963, 0.02627), (0.2392, 0.03323, -0.08546), (0.244, 0.03323, -0.06225), (0.2415, -0.03591, -0.08446), (0.2532, -0.03591, 0.02627), (0.2532, -0.03591, 0.02627), (0.2532, -0.03591, 0.02627), (-0.2287, -0.03591, -0.1127), (-0.3738, -0.03591, -0.1214), (-0.3738, 0.03323, -0.1221), (0.04098, 0.03323, -0.09738), (-0.3591, 0.03323, 0.02627), (-0.3738, 0.03323, 0.01956), (-0.3738, -0.03591, 0.02622), (0.2587, 0.03323, 0.009741), (0.2489, 0.03323, 0.05139), (0.2431, 0.03323, 0.07627), (0.2529, -0.01211, 0.02984), (-0.1881, 0.03323, 0.1041), (-0.1983, -0.03591, 0.1062), (0.241, -0.03591, 0.0778), (-0.3512, 0.03323, 0.02984), (-0.3523, 0.02804, 0.02984), (-0.3658, -0.03591, 0.02984)], [], [(46, 26, 27, 34), (32, 28, 26, 46, 29), (35, 33, 34, 27), (28, 32, 36), (33, 35, 39, 42), (42, 39, 40, 41), (44, 13, 12, 45), (13, 44, 43, 30, 0, 3, 8, 11), (54, 55, 51, 50, 53), (30, 43, 45, 37, 4), (23, 24, 25), (37, 45, 12, 10, 7, 2, 1, 5), (48, 50, 51, 52), (47, 49, 31), (48, 52, 38, 49, 47), (6, 20, 18, 16, 14), (9, 22, 21, 20, 6, 15), (22, 9, 17, 19)])
_k = set([(0, 3), (0, 30), (1, 2), (1, 5), (2, 7), (3, 8), (4, 30), (4, 37), (5, 37), (6, 14), (6, 15), (7, 10), (8, 11), (9, 15), (9, 17), (10, 12), (11, 13), (12, 13), (14, 16), (16, 18), (17, 19), (18, 20), (19, 22), (20, 21), (21, 22), (23, 24), (23, 25), (24, 25), (26, 27), (26, 28), (27, 35), (28, 36), (29, 32), (29, 46), (31, 47), (31, 49), (32, 36), (33, 34), (33, 42), (34, 46), (35, 39), (38, 49), (38, 52), (39, 40), (40, 41), (41, 42), (43, 44), (43, 45), (44, 45), (47, 48), (48, 50), (50, 53), (51, 52), (51, 55), (53, 54), (54, 55)])
me_mesh_059.attributes.new('sharp_edge', 'BOOLEAN', 'EDGE').data.foreach_set('value', [ (min(e.vertices), max(e.vertices)) in _k for e in me_mesh_059.edges])
_uv = me_mesh_059.uv_layers.new(name='UVMap')
_uv.uv.foreach_set('vector', [0.2955, 0.0, 0.7029, 0.0, 1.0, 0.2967, 1.0, 0.7035, 1.0, 0.6066, 1.0, 0.7026, 0.7029, 0.7029, 0.2955, 0.2955, 0.5751, 0.2953, 1.0, 0.2936, 1.0, 0.7022, 0.7035, 0.7035, 0.2967, 0.2967, 0.7026, 0.7026, 0.6066, 0.6066, 0.703, 0.6109, 0.2978, 0.0, 0.7064, 0.0, 0.7046, 0.7046, 0.297, 0.297, 0.297, 0.0, 0.7046, 0.0, 0.9241, 0.2197, 0.9242, 0.6278, 0.0007367, 0.0, 0.0007367, 0.0, 0.0007367, 0.0, 0.0007367, 0.0, 0.0007367, 0.0, 0.0007367, 0.0, 0.0007367, 0.0, 0.0007367, 0.0, 0.0007367, 0.0, 0.0007367, 0.0, 0.0007367, 0.0, 0.0007367, 0.0, 0.6729, 0.0, 0.7343, 0.438, 0.2968, 0.0, 0.7048, 0.0, 0.7035, 0.6715, 0.0007367, 0.0, 0.0007367, 0.0, 0.0007367, 0.0, 0.0007367, 0.0, 0.0007367, 0.0, 0.7038, 0.0003644, 0.7713, 0.0679, 0.7702, 0.4739, 0.5122, 0.4977, 0.0007367, 0.4976, 0.0007367, 0.3531, 0.1191, 0.3616, 0.5027, 0.3892, 0.512, 0.4432, 0.517, 0.4729, 0.5137, 0.4901, 0.7039, 0.0, 1.0, 0.2952, 1.0, 0.7032, 0.2946, 0.0, 1.0, 0.2949, 1.0, 0.5623, 0.6355, 0.2952, 0.2961, 0.0, 0.7054, 0.0, 0.7032, 0.5686, 0.5623, 0.5623, 0.2949, 0.2949, 0.0007367, 0.0, 0.0007367, 0.0, 0.0007367, 0.0, 0.0007367, 0.0, 0.0007367, 0.0, 0.0007367, 0.0, 0.0007367, 0.0, 0.0007367, 0.0, 0.0007367, 0.0, 0.0007367, 0.0, 0.0007367, 0.0, 0.007224, 0.499, 0.5115, 0.499, 0.5023, 0.5437, 0.1439, 0.5702])
me_mesh_059.use_remesh_preserve_volume = False
me_mesh_059.use_remesh_preserve_attributes = False
me_mesh_059.use_mirror_vertex_groups = False
me_mesh_059.update()
me_mesh_058 = bpy.data.meshes.new('Mesh.058')
me_mesh_058.from_pydata([(-0.02285, -0.03682, 0.0629), (0.07586, 0.03231, 0.04709), (-0.04446, 0.03231, 0.06571), (-0.04446, -0.03682, 0.06624), (0.1304, -0.03682, 0.03864), (0.1405, 0.03231, 0.03686), (0.05865, -0.03682, 0.005882), (-0.02416, 0.02737, -0.03786), (-0.02316, 0.03231, -0.03786), (-0.03749, -0.03682, -0.03786), (-0.03099, 0.03231, -0.04143), (-0.04446, -0.0326, -0.04143), (-0.04446, 0.03231, -0.04756), (-0.04446, 0.03231, -0.04143), (-0.04446, -0.03682, -0.03786), (-0.04446, 0.03231, 0.06571), (-0.04446, -0.03682, 0.06624), (-0.02285, -0.03682, 0.0629), (0.1304, -0.03682, 0.03864), (0.05865, -0.03682, 0.005882), (-0.03749, -0.03682, -0.03786), (-0.02416, 0.02737, -0.03786), (0.07586, 0.03231, 0.04709), (0.1405, 0.03231, 0.03686), (-0.02316, 0.03231, -0.03786), (-0.04446, 0.03231, -0.04756), (-0.04446, -0.0326, -0.04143), (-0.03099, 0.03231, -0.04143)], [], [(17, 22, 15, 16), (18, 23, 22, 17), (19, 21, 24, 23, 18), (21, 19, 20), (3, 14, 9, 6, 4, 0), (10, 11, 12), (26, 13, 25), (27, 13, 26), (25, 13, 27), (2, 13, 14, 3), (8, 13, 2, 1, 5), (9, 14, 13, 8, 7)])
_k = set([(0, 3), (0, 4), (1, 2), (1, 5), (2, 3), (4, 6), (5, 8), (6, 9), (7, 8), (7, 9), (10, 11), (10, 12), (11, 12), (15, 16), (15, 22), (16, 17), (17, 18), (18, 19), (19, 20), (20, 21), (21, 24), (22, 23), (23, 24), (25, 26), (25, 27), (26, 27)])
me_mesh_058.attributes.new('sharp_edge', 'BOOLEAN', 'EDGE').data.foreach_set('value', [ (min(e.vertices), max(e.vertices)) in _k for e in me_mesh_058.edges])
_uv = me_mesh_058.uv_layers.new(name='UVMap')
_uv.uv.foreach_set('vector', [1.0, 0.2959, 1.0, 0.703, 0.5025, 0.207, 0.9106, 0.2068, 1.0, 0.2947, 1.0, 0.7025, 0.703, 0.703, 0.2959, 0.2959, 0.2958, 0.0, 0.6758, 0.0, 0.7049, 0.03027, 0.7025, 0.7025, 0.2947, 0.2947, 1.0, 0.3242, 1.0, 0.7042, 0.5592, 0.2626, 0.0007367, 0.5961, 0.0007367, 0.499, 0.006423, 0.499, 0.08485, 0.5398, 0.1434, 0.5703, 0.01837, 0.593, 0.9979, 0.2929, 0.5522, 0.2307, 0.9361, 0.231, 0.0007367, 0.0, 0.0007367, 0.0, 0.0007367, 0.0, 0.0007367, 0.0, 0.0007367, 0.0, 0.0007367, 0.0, 0.0007367, 0.0, 0.0007367, 0.0, 0.0007367, 0.0, 0.0007367, 0.0, 0.0007367, 0.0, 0.0007367, 0.0, 0.0007367, 0.0, 0.0007367, 0.0, 0.0007367, 0.0, 0.0007367, 0.0, 0.0007367, 0.0, 0.0007367, 0.0, 0.0007367, 0.0, 0.0007367, 0.0, 0.0007367, 0.0, 0.0007367, 0.0, 0.0007367, 0.0])
me_mesh_058.use_remesh_preserve_volume = False
me_mesh_058.use_remesh_preserve_attributes = False
me_mesh_058.use_mirror_vertex_groups = False
me_mesh_058.update()
me_mesh_057 = bpy.data.meshes.new('Mesh.057')
me_mesh_057.from_pydata([(-0.3207, 0.004934, -0.01615), (-0.3025, 0.03045, -0.01526), (-0.2975, 0.03045, -0.01584), (-0.3207, -0.007247, -0.01759), (-0.3207, 0.03045, -0.008642), (-0.1134, 0.03045, -0.02918), (0.0963, -0.03868, -0.05067), (-0.3207, -0.03868, -0.02045), (-0.0898, 0.03045, -0.03069), (0.1062, -0.03868, -0.05131), (-0.03986, 0.03045, -0.02937), (0.2248, -0.03868, -0.04818), (0.2829, 0.03045, -0.01961), (0.2834, -0.03868, -0.04641), (0.2845, 0.03045, -0.0109), (0.2871, -0.03868, -0.0256), (0.2929, 0.03045, 0.03817), (0.3042, -0.0232, 0.07954), (0.3053, -0.03868, 0.07954), (0.2999, 0.03045, 0.07954), (-0.3207, 0.03045, 0.07954), (-0.3207, -0.03868, 0.07954), (-0.3025, 0.03045, -0.01526), (-0.2975, 0.03045, -0.01584), (-0.3207, -0.007247, -0.01759), (-0.3207, 0.004934, -0.01615), (-0.1134, 0.03045, -0.02918), (0.0963, -0.03868, -0.05067), (-0.3207, -0.03868, -0.02045), (0.1062, -0.03868, -0.05131), (0.2248, -0.03868, -0.04818), (-0.0898, 0.03045, -0.03069), (-0.03986, 0.03045, -0.02937), (0.2834, -0.03868, -0.04641), (0.2829, 0.03045, -0.01961), (0.2871, -0.03868, -0.0256), (0.2845, 0.03045, -0.0109), (0.3042, -0.0232, 0.07954), (0.3053, -0.03868, 0.07954), (0.2999, 0.03045, 0.07954), (0.2929, 0.03045, 0.03817), (-0.3207, 0.03045, -0.008642)], [], [(25, 22, 23, 24), (22, 25, 41), (24, 23, 26, 27, 28), (31, 29, 27, 26), (32, 30, 29, 31), (34, 33, 30, 32), (36, 35, 33, 34), (40, 37, 38, 35, 36), (37, 40, 39), (4, 20, 19, 16, 14, 12, 10, 8, 5, 2, 1), (20, 4, 0, 3, 7, 21), (19, 20, 21, 18, 17), (18, 21, 7, 6, 9, 11, 13, 15)])
_k = set([(0, 3), (0, 4), (1, 2), (1, 4), (2, 5), (3, 7), (5, 8), (6, 7), (6, 9), (8, 10), (9, 11), (10, 12), (11, 13), (12, 14), (13, 15), (14, 16), (15, 18), (16, 19), (17, 18), (17, 19), (22, 23), (22, 41), (23, 26), (24, 25), (24, 28), (25, 41), (26, 31), (27, 28), (27, 29), (29, 30), (30, 33), (31, 32), (32, 34), (33, 35), (34, 36), (35, 38), (36, 40), (37, 38), (37, 39), (39, 40)])
me_mesh_057.attributes.new('sharp_edge', 'BOOLEAN', 'EDGE').data.foreach_set('value', [ (min(e.vertices), max(e.vertices)) in _k for e in me_mesh_057.edges])
_uv = me_mesh_057.uv_layers.new(name='UVMap')
_uv.uv.foreach_set('vector', [0.4775, 0.0, 0.653, 0.0, 1.0, 0.2974, 1.0, 0.5197, 0.653, 0.653, 0.4775, 0.4775, 0.6537, 0.4775, 0.4803, 0.0, 0.7026, 0.0, 1.0, 0.2969, 1.0, 0.7039, 0.3263, 0.03126, 1.0, 0.2965, 1.0, 0.7037, 0.7039, 0.7039, 0.2969, 0.2969, 0.3734, 0.0, 0.8862, 0.0, 0.7037, 0.7037, 0.2965, 0.2965, 1.0, 0.3712, 1.0, 0.8858, 0.8862, 0.8862, 0.3734, 0.3734, 0.2957, 0.0, 0.7057, 0.0, 0.8858, 0.8858, 0.3712, 0.3712, 0.2957, 0.0, 0.6139, 0.0, 0.7057, 0.07196, 0.7057, 0.7057, 0.2957, 0.2957, 1.0, 0.3861, 1.0, 0.7043, 0.6818, 0.3858, 0.0007367, 0.0, 0.0007367, 0.0, 0.0007367, 0.0, 0.0007367, 0.0, 0.0007367, 0.0, 0.0007367, 0.0, 0.0007367, 0.0, 0.0007367, 0.0, 0.0007367, 0.0, 0.0007367, 0.0, 0.0007367, 0.0, 0.0007367, 0.0, 0.0007367, 0.0, 0.0007367, 0.0, 0.0007367, 0.0, 0.0007367, 0.0, 0.0007367, 0.0, 0.0007367, 0.0, 0.0007367, 0.0, 0.0007367, 0.0, 0.0007367, 0.0, 0.0007367, 0.0, 0.5115, 0.9985, 0.0007367, 0.9984, 0.0007367, 0.8847, 0.341, 0.8504, 0.3491, 0.8497, 0.4458, 0.8533, 0.4936, 0.8553, 0.4966, 0.879])
me_mesh_057.use_remesh_preserve_volume = False
me_mesh_057.use_remesh_preserve_attributes = False
me_mesh_057.use_mirror_vertex_groups = False
me_mesh_057.update()
me_mesh_056 = bpy.data.meshes.new('Mesh.056')
me_mesh_056.from_pydata([(0.2622, -0.03044, -0.1018), (0.09113, 0.0387, -0.09193), (0.3911, 0.0387, -0.1116), (0.3888, -0.03044, -0.1101), (-0.05061, -0.03044, -0.081), (-0.04086, 0.0387, -0.08315), (-0.2046, -0.03044, -0.0568), (-0.1059, 0.0387, -0.07294), (0.384, 0.0387, 0.1182), (0.3817, -0.03044, 0.1182), (-0.226, -0.03044, -0.05339), (-0.226, 0.0387, -0.05375), (-0.226, -0.01563, 0.07293), (-0.09635, -0.03044, 0.09968), (-0.04456, -0.03044, 0.1182), (-0.226, 0.01869, 0.1182), (-0.226, -0.03044, 0.053), (-0.226, 0.0387, 0.1182), (0.09113, 0.0387, -0.09193), (0.3911, 0.0387, -0.1116), (0.3888, -0.03044, -0.1101), (0.2622, -0.03044, -0.1018), (-0.04086, 0.0387, -0.08315), (-0.05061, -0.03044, -0.081), (-0.1059, 0.0387, -0.07294), (-0.2046, -0.03044, -0.0568), (0.384, 0.0387, 0.1182), (0.3817, -0.03044, 0.1182), (-0.226, -0.03044, -0.05339), (-0.226, 0.0387, -0.05375), (-0.09635, -0.03044, 0.09968), (-0.04456, -0.03044, 0.1182), (-0.226, 0.01869, 0.1182), (-0.226, -0.01563, 0.07293), (-0.226, -0.03044, 0.053)], [], [(21, 18, 19, 20), (23, 22, 18, 21), (25, 24, 22, 23), (24, 25, 28, 29), (33, 30, 31, 32), (30, 33, 34), (17, 11, 10, 16, 12, 15), (26, 17, 15, 14, 27), (11, 17, 26, 2, 1, 5, 7), (27, 14, 13, 16, 10, 6, 4, 0, 3), (19, 8, 9, 20)])
_k = set([(0, 3), (0, 4), (1, 2), (1, 5), (2, 26), (3, 27), (4, 6), (5, 7), (6, 10), (7, 11), (8, 9), (8, 19), (9, 20), (10, 11), (12, 15), (12, 16), (13, 14), (13, 16), (14, 15), (18, 19), (18, 22), (20, 21), (21, 23), (22, 24), (23, 25), (24, 29), (25, 28), (26, 27), (28, 29), (30, 31), (30, 34), (31, 32), (32, 33), (33, 34)])
me_mesh_056.attributes.new('sharp_edge', 'BOOLEAN', 'EDGE').data.foreach_set('value', [ (min(e.vertices), max(e.vertices)) in _k for e in me_mesh_056.edges])
_uv = me_mesh_056.uv_layers.new(name='UVMap')
_uv.uv.foreach_set('vector', [0.2966, 0.0, 0.7032, 0.0, 0.706, 0.706, 0.2978, 0.2978, 0.2957, 0.0, 0.7029, 0.0, 1.0, 0.2968, 1.0, 0.7034, 1.0, 0.2949, 1.0, 0.7025, 0.7029, 0.7029, 0.2957, 0.2957, 0.7025, 0.7025, 0.2949, 0.2949, 0.2952, 0.2068, 0.7043, 0.2069, 1.0, 0.08073, 1.0, 0.29, 0.9483, 0.362, 0.6998, 0.01362, 0.29, 0.29, 0.08073, 0.08073, 0.2919, 0.08083, 0.0007367, 0.0, 0.0007367, 0.0, 0.0007367, 0.0, 0.0007367, 0.0, 0.0007367, 0.0, 0.0007367, 0.0, 0.0007367, 0.0, 0.0007367, 0.0, 0.0007367, 0.0, 0.0007367, 0.0, 0.0007367, 0.0, 0.0007367, 0.0, 0.0007367, 0.0, 0.0007367, 0.0, 0.0007367, 0.0, 0.0007367, 0.0, 0.0007367, 0.0, 0.0007367, 0.0, 0.4965, 0.7561, 0.1488, 0.7561, 0.1065, 0.7389, 0.0007367, 0.6954, 0.0007367, 0.5962, 0.01816, 0.593, 0.1438, 0.5705, 0.399, 0.5511, 0.5022, 0.5433, 1.0, 0.706, 0.4423, 0.1456, 0.9332, 0.2286, 1.0, 0.2978])
me_mesh_056.use_remesh_preserve_volume = False
me_mesh_056.use_remesh_preserve_attributes = False
me_mesh_056.use_mirror_vertex_groups = False
me_mesh_056.update()

# ---- objects
ob_cube_001 = bpy.data.objects.new('Cube.001', me_cube_000)
ob_cube_001_cell_013 = bpy.data.objects.new('Cube.001_cell.013', me_mesh_069)
ob_cube_001_cell_012 = bpy.data.objects.new('Cube.001_cell.012', me_mesh_068)
ob_cube_001_cell_011 = bpy.data.objects.new('Cube.001_cell.011', me_mesh_067)
ob_cube_001_cell_010 = bpy.data.objects.new('Cube.001_cell.010', me_mesh_066)
ob_cube_001_cell_009 = bpy.data.objects.new('Cube.001_cell.009', me_mesh_065)
ob_cube_001_cell_008 = bpy.data.objects.new('Cube.001_cell.008', me_mesh_064)
ob_cube_001_cell_007 = bpy.data.objects.new('Cube.001_cell.007', me_mesh_063)
ob_cube_001_cell_006 = bpy.data.objects.new('Cube.001_cell.006', me_mesh_062)
ob_cube_001_cell_005 = bpy.data.objects.new('Cube.001_cell.005', me_mesh_061)
ob_cube_001_cell_004 = bpy.data.objects.new('Cube.001_cell.004', me_mesh_060)
ob_cube_001_cell_003 = bpy.data.objects.new('Cube.001_cell.003', me_mesh_059)
ob_cube_001_cell_002 = bpy.data.objects.new('Cube.001_cell.002', me_mesh_058)
ob_cube_001_cell_001 = bpy.data.objects.new('Cube.001_cell.001', me_mesh_057)
ob_cube_001_cell = bpy.data.objects.new('Cube.001_cell', me_mesh_056)

# ---- transforms, parenting, visibility, modifiers, constraints
ob_cube_001.location = (0.0, 0.0, 0.0)
ob_cube_001.lineart.crease_threshold = 0.0
ob_cube_001_cell_013.location = (-0.2557, -0.1313, 0.8634)
ob_cube_001_cell_013.lineart.crease_threshold = 0.0
ob_cube_001_cell_012.location = (0.2426, -0.1379, 0.9179)
ob_cube_001_cell_012.lineart.crease_threshold = 0.0
ob_cube_001_cell_011.location = (0.2082, -0.1449, 0.8436)
ob_cube_001_cell_011.lineart.crease_threshold = 0.0
ob_cube_001_cell_010.location = (-0.5432, -0.1307, 0.8784)
ob_cube_001_cell_010.lineart.crease_threshold = 0.0
ob_cube_001_cell_009.location = (-0.607, -0.1086, 0.9002)
ob_cube_001_cell_009.lineart.crease_threshold = 0.0
ob_cube_001_cell_008.location = (-0.2537, -0.1391, 0.2444)
ob_cube_001_cell_008.lineart.crease_threshold = 0.0
ob_cube_001_cell_007.location = (-0.5796, -0.1481, 0.8004)
ob_cube_001_cell_007.lineart.crease_threshold = 0.0
ob_cube_001_cell_006.location = (0.2108, -0.1389, 0.3149)
ob_cube_001_cell_006.lineart.crease_threshold = 0.0
ob_cube_001_cell_005.location = (0.2319, -0.1376, 0.6198)
ob_cube_001_cell_005.lineart.crease_threshold = 0.0
ob_cube_001_cell_004.location = (0.5746, -0.1109, 0.8095)
ob_cube_001_cell_004.lineart.crease_threshold = 0.0
ob_cube_001_cell_003.location = (-0.237, -0.1367, 0.5073)
ob_cube_001_cell_003.lineart.crease_threshold = 0.0
ob_cube_001_cell_002.location = (-0.5664, -0.1358, 0.5751)
ob_cube_001_cell_002.lineart.crease_threshold = 0.0
ob_cube_001_cell_001.location = (-0.2901, -0.134, 0.9517)
ob_cube_001_cell_001.lineart.crease_threshold = 0.0
ob_cube_001_cell.location = (-0.3848, -0.1422, 0.6948)
ob_cube_001_cell.lineart.crease_threshold = 0.0

# ---- collection membership
col_collection_1.objects.link(ob_cube_001)
col_collection_2.objects.link(ob_cube_001_cell_013)
col_collection_2.objects.link(ob_cube_001_cell_012)
col_collection_2.objects.link(ob_cube_001_cell_011)
col_collection_2.objects.link(ob_cube_001_cell_010)
col_collection_2.objects.link(ob_cube_001_cell_009)
col_collection_2.objects.link(ob_cube_001_cell_008)
col_collection_2.objects.link(ob_cube_001_cell_007)
col_collection_2.objects.link(ob_cube_001_cell_006)
col_collection_2.objects.link(ob_cube_001_cell_005)
col_collection_2.objects.link(ob_cube_001_cell_004)
col_collection_2.objects.link(ob_cube_001_cell_003)
col_collection_2.objects.link(ob_cube_001_cell_002)
col_collection_2.objects.link(ob_cube_001_cell_001)
col_collection_2.objects.link(ob_cube_001_cell)

# ---- scene / render settings (as saved in the file)
scene.frame_start = 1; scene.frame_end = 250; scene.frame_set(1)
scene.render.engine = 'BLENDER_EEVEE_NEXT'
scene.render.resolution_percentage = 50
scene.render.dither_intensity = 0.0
scene.cycles.use_denoising = False
scene.cycles.samples = 10
scene.cycles.sampling_pattern = 'TABULATED_SOBOL'
scene.cycles.light_sampling_threshold = 0.0
scene.cycles.use_adaptive_sampling = False
scene.cycles.use_light_tree = False
scene.cycles.blur_glossy = 0.0
scene.cycles.pixel_filter_type = 'GAUSSIAN'
scene.cycles.sample_clamp_indirect = 0.0
scene.view_settings.view_transform = 'Standard'
bpy.context.view_layer.update()

# ---- added for rendering (the .blend has no active camera and no usable light): camera, sun
cam_auto = bpy.data.cameras.new('AutoCamera')
cam_auto.lens = 50.0
cam_auto.sensor_width = 36.0
cam_auto.clip_end = 1000.0
ob_auto_camera = bpy.data.objects.new('AutoCamera', cam_auto)
scene.collection.objects.link(ob_auto_camera)
ob_auto_camera.location = (1.46518, -1.89631, 1.70077)
ob_auto_camera.rotation_euler = (1.09748, -7.21219e-08, 0.694738)
scene.camera = ob_auto_camera
light_auto_sun = bpy.data.lights.new('AutoSun', 'SUN')
light_auto_sun.energy = 3.0
light_auto_sun.angle = 0.0523599
ob_auto_sun = bpy.data.objects.new('AutoSun', light_auto_sun)
scene.collection.objects.link(ob_auto_sun)
ob_auto_sun.rotation_euler = (0.872665, 0.174533, 0.523599)
bpy.context.view_layer.update()
